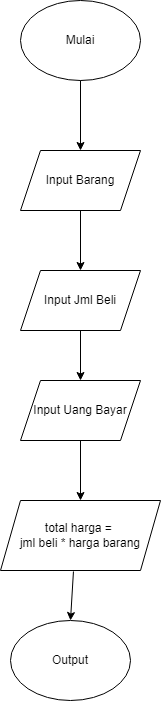

The diagram above was exported from draw.io. Its source (the exported page's mxGraphModel, read from the mxfile embedded in the PNG):
<mxGraphModel dx="650" dy="259" grid="1" gridSize="10" guides="1" tooltips="1" connect="1" arrows="1" fold="1" page="1" pageScale="1" pageWidth="850" pageHeight="1100" math="0" shadow="0">
  <root>
    <mxCell id="0" />
    <mxCell id="1" parent="0" />
    <mxCell id="2" value="Mulai" style="ellipse;whiteSpace=wrap;html=1;" parent="1" vertex="1">
      <mxGeometry x="260" y="50" width="120" height="80" as="geometry" />
    </mxCell>
    <mxCell id="4" value="Input Barang" style="shape=parallelogram;perimeter=parallelogramPerimeter;whiteSpace=wrap;html=1;fixedSize=1;" parent="1" vertex="1">
      <mxGeometry x="260" y="200" width="120" height="60" as="geometry" />
    </mxCell>
    <mxCell id="5" value="Input Jml Beli" style="shape=parallelogram;perimeter=parallelogramPerimeter;whiteSpace=wrap;html=1;fixedSize=1;" parent="1" vertex="1">
      <mxGeometry x="260" y="320" width="120" height="60" as="geometry" />
    </mxCell>
    <mxCell id="6" value="Input Uang Bayar" style="shape=parallelogram;perimeter=parallelogramPerimeter;whiteSpace=wrap;html=1;fixedSize=1;" parent="1" vertex="1">
      <mxGeometry x="260" y="430" width="120" height="60" as="geometry" />
    </mxCell>
    <mxCell id="7" value="total harga = &lt;br&gt;jml beli * harga barang" style="shape=parallelogram;perimeter=parallelogramPerimeter;whiteSpace=wrap;html=1;fixedSize=1;" parent="1" vertex="1">
      <mxGeometry x="240" y="550" width="160" height="70" as="geometry" />
    </mxCell>
    <mxCell id="8" value="Output" style="ellipse;whiteSpace=wrap;html=1;" parent="1" vertex="1">
      <mxGeometry x="250" y="670" width="120" height="80" as="geometry" />
    </mxCell>
    <mxCell id="9" value="" style="endArrow=classic;html=1;exitX=0.5;exitY=1;exitDx=0;exitDy=0;entryX=0.5;entryY=0;entryDx=0;entryDy=0;" parent="1" source="2" target="4" edge="1">
      <mxGeometry width="50" height="50" relative="1" as="geometry">
        <mxPoint x="340" y="330" as="sourcePoint" />
        <mxPoint x="390" y="280" as="targetPoint" />
      </mxGeometry>
    </mxCell>
    <mxCell id="10" value="" style="endArrow=classic;html=1;exitX=0.5;exitY=1;exitDx=0;exitDy=0;entryX=0.5;entryY=0;entryDx=0;entryDy=0;" parent="1" source="4" target="5" edge="1">
      <mxGeometry width="50" height="50" relative="1" as="geometry">
        <mxPoint x="340" y="330" as="sourcePoint" />
        <mxPoint x="390" y="280" as="targetPoint" />
      </mxGeometry>
    </mxCell>
    <mxCell id="11" value="" style="endArrow=classic;html=1;exitX=0.5;exitY=1;exitDx=0;exitDy=0;entryX=0.5;entryY=0;entryDx=0;entryDy=0;" parent="1" source="5" target="6" edge="1">
      <mxGeometry width="50" height="50" relative="1" as="geometry">
        <mxPoint x="340" y="430" as="sourcePoint" />
        <mxPoint x="390" y="380" as="targetPoint" />
      </mxGeometry>
    </mxCell>
    <mxCell id="12" value="" style="endArrow=classic;html=1;exitX=0.5;exitY=1;exitDx=0;exitDy=0;entryX=0.5;entryY=0;entryDx=0;entryDy=0;" parent="1" source="6" target="7" edge="1">
      <mxGeometry width="50" height="50" relative="1" as="geometry">
        <mxPoint x="340" y="530" as="sourcePoint" />
        <mxPoint x="390" y="480" as="targetPoint" />
      </mxGeometry>
    </mxCell>
    <mxCell id="13" value="" style="endArrow=classic;html=1;exitX=0.456;exitY=1.014;exitDx=0;exitDy=0;exitPerimeter=0;entryX=0.5;entryY=0;entryDx=0;entryDy=0;" parent="1" source="7" target="8" edge="1">
      <mxGeometry width="50" height="50" relative="1" as="geometry">
        <mxPoint x="340" y="730" as="sourcePoint" />
        <mxPoint x="390" y="680" as="targetPoint" />
      </mxGeometry>
    </mxCell>
  </root>
</mxGraphModel>